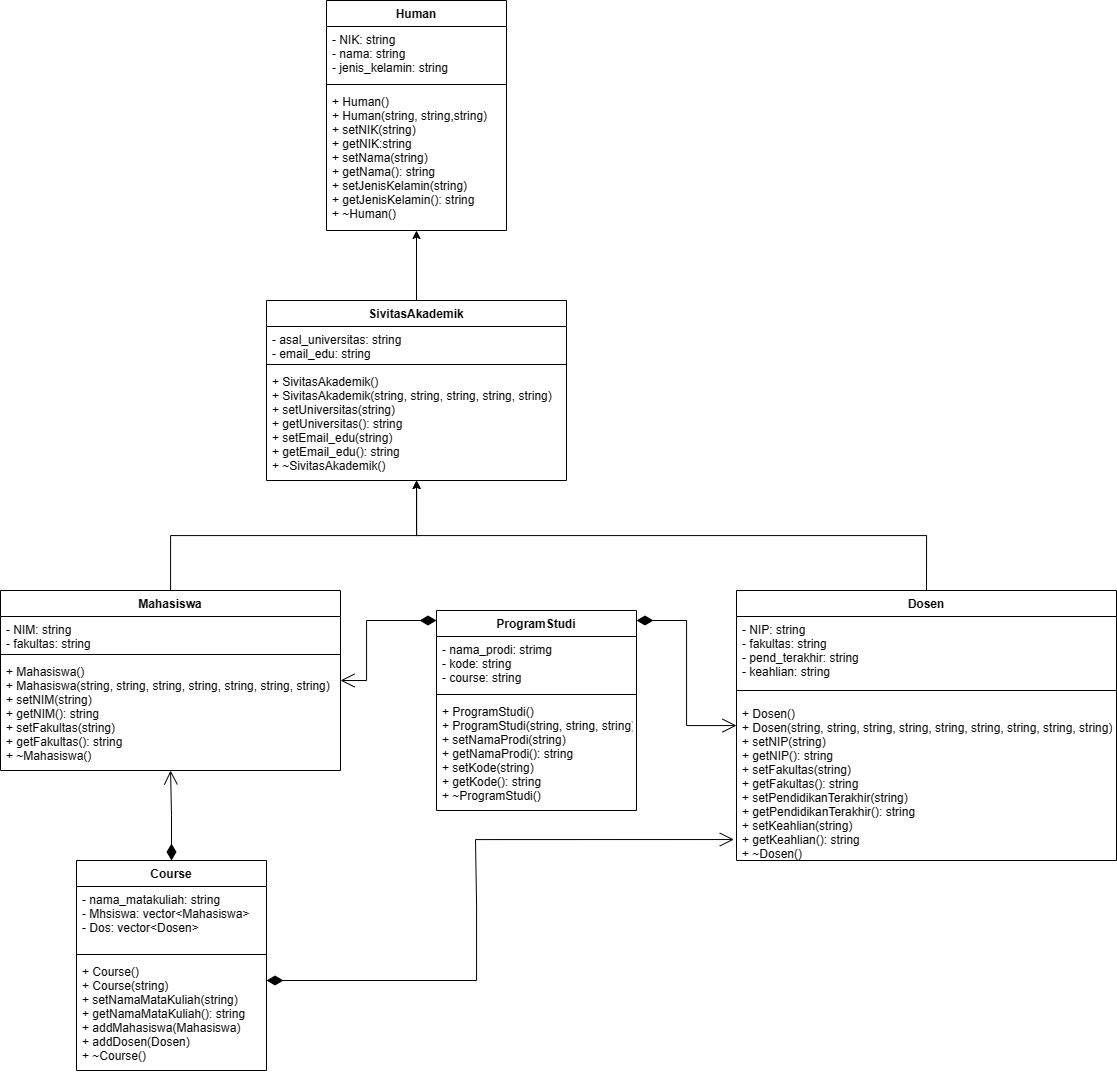

The diagram above was exported from draw.io. Its source (the exported page's mxGraphModel, read from the mxfile embedded in the PNG):
<mxGraphModel dx="1995" dy="946" grid="1" gridSize="10" guides="1" tooltips="1" connect="1" arrows="1" fold="1" page="1" pageScale="1" pageWidth="827" pageHeight="1169" math="0" shadow="0">
  <root>
    <mxCell id="WIyWlLk6GJQsqaUBKTNV-0" />
    <mxCell id="WIyWlLk6GJQsqaUBKTNV-1" parent="WIyWlLk6GJQsqaUBKTNV-0" />
    <mxCell id="I_ZGCiJdOGb3IovJrpP5-37" value="Human" style="swimlane;fontStyle=1;align=center;verticalAlign=top;childLayout=stackLayout;horizontal=1;startSize=26;horizontalStack=0;resizeParent=1;resizeParentMax=0;resizeLast=0;collapsible=1;marginBottom=0;" parent="WIyWlLk6GJQsqaUBKTNV-1" vertex="1">
      <mxGeometry x="740" y="50" width="180" height="230" as="geometry" />
    </mxCell>
    <mxCell id="I_ZGCiJdOGb3IovJrpP5-38" value="- NIK: string&#10;- nama: string&#10;- jenis_kelamin: string&#10;" style="text;strokeColor=none;fillColor=none;align=left;verticalAlign=top;spacingLeft=4;spacingRight=4;overflow=hidden;rotatable=0;points=[[0,0.5],[1,0.5]];portConstraint=eastwest;" parent="I_ZGCiJdOGb3IovJrpP5-37" vertex="1">
      <mxGeometry y="26" width="180" height="54" as="geometry" />
    </mxCell>
    <mxCell id="I_ZGCiJdOGb3IovJrpP5-39" value="" style="line;strokeWidth=1;fillColor=none;align=left;verticalAlign=middle;spacingTop=-1;spacingLeft=3;spacingRight=3;rotatable=0;labelPosition=right;points=[];portConstraint=eastwest;strokeColor=inherit;" parent="I_ZGCiJdOGb3IovJrpP5-37" vertex="1">
      <mxGeometry y="80" width="180" height="8" as="geometry" />
    </mxCell>
    <mxCell id="I_ZGCiJdOGb3IovJrpP5-40" value="+ Human()&#10;+ Human(string, string,string)&#10;+ setNIK(string)&#10;+ getNIK:string&#10;+ setNama(string)&#10;+ getNama(): string&#10;+ setJenisKelamin(string)&#10;+ getJenisKelamin(): string&#10;+ ~Human()" style="text;strokeColor=none;fillColor=none;align=left;verticalAlign=top;spacingLeft=4;spacingRight=4;overflow=hidden;rotatable=0;points=[[0,0.5],[1,0.5]];portConstraint=eastwest;" parent="I_ZGCiJdOGb3IovJrpP5-37" vertex="1">
      <mxGeometry y="88" width="180" height="142" as="geometry" />
    </mxCell>
    <mxCell id="i2tXkNtrtJO3GMdEL6D3-0" style="edgeStyle=orthogonalEdgeStyle;rounded=0;orthogonalLoop=1;jettySize=auto;html=1;exitX=0.5;exitY=0;exitDx=0;exitDy=0;" edge="1" parent="WIyWlLk6GJQsqaUBKTNV-1" source="I_ZGCiJdOGb3IovJrpP5-41" target="I_ZGCiJdOGb3IovJrpP5-37">
      <mxGeometry relative="1" as="geometry" />
    </mxCell>
    <mxCell id="I_ZGCiJdOGb3IovJrpP5-41" value="SivitasAkademik" style="swimlane;fontStyle=1;align=center;verticalAlign=top;childLayout=stackLayout;horizontal=1;startSize=26;horizontalStack=0;resizeParent=1;resizeParentMax=0;resizeLast=0;collapsible=1;marginBottom=0;" parent="WIyWlLk6GJQsqaUBKTNV-1" vertex="1">
      <mxGeometry x="680" y="350" width="300" height="180" as="geometry" />
    </mxCell>
    <mxCell id="I_ZGCiJdOGb3IovJrpP5-42" value="- asal_universitas: string&#10;- email_edu: string&#10;" style="text;strokeColor=none;fillColor=none;align=left;verticalAlign=top;spacingLeft=4;spacingRight=4;overflow=hidden;rotatable=0;points=[[0,0.5],[1,0.5]];portConstraint=eastwest;" parent="I_ZGCiJdOGb3IovJrpP5-41" vertex="1">
      <mxGeometry y="26" width="300" height="34" as="geometry" />
    </mxCell>
    <mxCell id="I_ZGCiJdOGb3IovJrpP5-43" value="" style="line;strokeWidth=1;fillColor=none;align=left;verticalAlign=middle;spacingTop=-1;spacingLeft=3;spacingRight=3;rotatable=0;labelPosition=right;points=[];portConstraint=eastwest;strokeColor=inherit;" parent="I_ZGCiJdOGb3IovJrpP5-41" vertex="1">
      <mxGeometry y="60" width="300" height="8" as="geometry" />
    </mxCell>
    <mxCell id="I_ZGCiJdOGb3IovJrpP5-44" value="+ SivitasAkademik()&#10;+ SivitasAkademik(string, string, string, string, string)&#10;+ setUniversitas(string)&#10;+ getUniversitas(): string&#10;+ setEmail_edu(string)&#10;+ getEmail_edu(): string&#10;+ ~SivitasAkademik()" style="text;strokeColor=none;fillColor=none;align=left;verticalAlign=top;spacingLeft=4;spacingRight=4;overflow=hidden;rotatable=0;points=[[0,0.5],[1,0.5]];portConstraint=eastwest;" parent="I_ZGCiJdOGb3IovJrpP5-41" vertex="1">
      <mxGeometry y="68" width="300" height="112" as="geometry" />
    </mxCell>
    <mxCell id="i2tXkNtrtJO3GMdEL6D3-1" style="edgeStyle=orthogonalEdgeStyle;rounded=0;orthogonalLoop=1;jettySize=auto;html=1;" edge="1" parent="WIyWlLk6GJQsqaUBKTNV-1" source="I_ZGCiJdOGb3IovJrpP5-47" target="I_ZGCiJdOGb3IovJrpP5-41">
      <mxGeometry relative="1" as="geometry" />
    </mxCell>
    <mxCell id="I_ZGCiJdOGb3IovJrpP5-47" value="Mahasiswa" style="swimlane;fontStyle=1;align=center;verticalAlign=top;childLayout=stackLayout;horizontal=1;startSize=26;horizontalStack=0;resizeParent=1;resizeParentMax=0;resizeLast=0;collapsible=1;marginBottom=0;" parent="WIyWlLk6GJQsqaUBKTNV-1" vertex="1">
      <mxGeometry x="414" y="640" width="340" height="180" as="geometry" />
    </mxCell>
    <mxCell id="I_ZGCiJdOGb3IovJrpP5-48" value="- NIM: string&#10;- fakultas: string&#10;" style="text;strokeColor=none;fillColor=none;align=left;verticalAlign=top;spacingLeft=4;spacingRight=4;overflow=hidden;rotatable=0;points=[[0,0.5],[1,0.5]];portConstraint=eastwest;" parent="I_ZGCiJdOGb3IovJrpP5-47" vertex="1">
      <mxGeometry y="26" width="340" height="34" as="geometry" />
    </mxCell>
    <mxCell id="I_ZGCiJdOGb3IovJrpP5-49" value="" style="line;strokeWidth=1;fillColor=none;align=left;verticalAlign=middle;spacingTop=-1;spacingLeft=3;spacingRight=3;rotatable=0;labelPosition=right;points=[];portConstraint=eastwest;strokeColor=inherit;" parent="I_ZGCiJdOGb3IovJrpP5-47" vertex="1">
      <mxGeometry y="60" width="340" height="8" as="geometry" />
    </mxCell>
    <mxCell id="I_ZGCiJdOGb3IovJrpP5-50" value="+ Mahasiswa()&#10;+ Mahasiswa(string, string, string, string, string, string, string)&#10;+ setNIM(string)&#10;+ getNIM(): string&#10;+ setFakultas(string)&#10;+ getFakultas(): string&#10;+ ~Mahasiswa()" style="text;strokeColor=none;fillColor=none;align=left;verticalAlign=top;spacingLeft=4;spacingRight=4;overflow=hidden;rotatable=0;points=[[0,0.5],[1,0.5]];portConstraint=eastwest;" parent="I_ZGCiJdOGb3IovJrpP5-47" vertex="1">
      <mxGeometry y="68" width="340" height="112" as="geometry" />
    </mxCell>
    <mxCell id="i2tXkNtrtJO3GMdEL6D3-2" style="edgeStyle=orthogonalEdgeStyle;rounded=0;orthogonalLoop=1;jettySize=auto;html=1;exitX=0.5;exitY=0;exitDx=0;exitDy=0;" edge="1" parent="WIyWlLk6GJQsqaUBKTNV-1" source="I_ZGCiJdOGb3IovJrpP5-51" target="I_ZGCiJdOGb3IovJrpP5-41">
      <mxGeometry relative="1" as="geometry" />
    </mxCell>
    <mxCell id="I_ZGCiJdOGb3IovJrpP5-51" value="Dosen" style="swimlane;fontStyle=1;align=center;verticalAlign=top;childLayout=stackLayout;horizontal=1;startSize=26;horizontalStack=0;resizeParent=1;resizeParentMax=0;resizeLast=0;collapsible=1;marginBottom=0;" parent="WIyWlLk6GJQsqaUBKTNV-1" vertex="1">
      <mxGeometry x="1150" y="640" width="380" height="270" as="geometry" />
    </mxCell>
    <mxCell id="I_ZGCiJdOGb3IovJrpP5-52" value="- NIP: string&#10;- fakultas: string&#10;- pend_terakhir: string&#10;- keahlian: string&#10;" style="text;strokeColor=none;fillColor=none;align=left;verticalAlign=top;spacingLeft=4;spacingRight=4;overflow=hidden;rotatable=0;points=[[0,0.5],[1,0.5]];portConstraint=eastwest;" parent="I_ZGCiJdOGb3IovJrpP5-51" vertex="1">
      <mxGeometry y="26" width="380" height="64" as="geometry" />
    </mxCell>
    <mxCell id="I_ZGCiJdOGb3IovJrpP5-53" value="" style="line;strokeWidth=1;fillColor=none;align=left;verticalAlign=middle;spacingTop=-1;spacingLeft=3;spacingRight=3;rotatable=0;labelPosition=right;points=[];portConstraint=eastwest;strokeColor=inherit;" parent="I_ZGCiJdOGb3IovJrpP5-51" vertex="1">
      <mxGeometry y="90" width="380" height="20" as="geometry" />
    </mxCell>
    <mxCell id="I_ZGCiJdOGb3IovJrpP5-54" value="+ Dosen()&#10;+ Dosen(string, string, string, string, string, string, string, string, string)&#10;+ setNIP(string)&#10;+ getNIP(): string&#10;+ setFakultas(string)&#10;+ getFakultas(): string&#10;+ setPendidikanTerakhir(string)&#10;+ getPendidikanTerakhir(): string&#10;+ setKeahlian(string)&#10;+ getKeahlian(): string&#10;+ ~Dosen()" style="text;strokeColor=none;fillColor=none;align=left;verticalAlign=top;spacingLeft=4;spacingRight=4;overflow=hidden;rotatable=0;points=[[0,0.5],[1,0.5]];portConstraint=eastwest;" parent="I_ZGCiJdOGb3IovJrpP5-51" vertex="1">
      <mxGeometry y="110" width="380" height="160" as="geometry" />
    </mxCell>
    <mxCell id="I_ZGCiJdOGb3IovJrpP5-57" value="Course" style="swimlane;fontStyle=1;align=center;verticalAlign=top;childLayout=stackLayout;horizontal=1;startSize=26;horizontalStack=0;resizeParent=1;resizeParentMax=0;resizeLast=0;collapsible=1;marginBottom=0;" parent="WIyWlLk6GJQsqaUBKTNV-1" vertex="1">
      <mxGeometry x="490" y="910" width="190" height="210" as="geometry" />
    </mxCell>
    <mxCell id="I_ZGCiJdOGb3IovJrpP5-58" value="- nama_matakuliah: string&#10;- Mhsiswa: vector&lt;Mahasiswa&gt;&#10;- Dos: vector&lt;Dosen&gt;" style="text;strokeColor=none;fillColor=none;align=left;verticalAlign=top;spacingLeft=4;spacingRight=4;overflow=hidden;rotatable=0;points=[[0,0.5],[1,0.5]];portConstraint=eastwest;" parent="I_ZGCiJdOGb3IovJrpP5-57" vertex="1">
      <mxGeometry y="26" width="190" height="64" as="geometry" />
    </mxCell>
    <mxCell id="I_ZGCiJdOGb3IovJrpP5-59" value="" style="line;strokeWidth=1;fillColor=none;align=left;verticalAlign=middle;spacingTop=-1;spacingLeft=3;spacingRight=3;rotatable=0;labelPosition=right;points=[];portConstraint=eastwest;strokeColor=inherit;" parent="I_ZGCiJdOGb3IovJrpP5-57" vertex="1">
      <mxGeometry y="90" width="190" height="8" as="geometry" />
    </mxCell>
    <mxCell id="I_ZGCiJdOGb3IovJrpP5-60" value="+ Course()&#10;+ Course(string)&#10;+ setNamaMataKuliah(string)&#10;+ getNamaMataKuliah(): string&#10;+ addMahasiswa(Mahasiswa)&#10;+ addDosen(Dosen)&#10;+ ~Course()" style="text;strokeColor=none;fillColor=none;align=left;verticalAlign=top;spacingLeft=4;spacingRight=4;overflow=hidden;rotatable=0;points=[[0,0.5],[1,0.5]];portConstraint=eastwest;" parent="I_ZGCiJdOGb3IovJrpP5-57" vertex="1">
      <mxGeometry y="98" width="190" height="112" as="geometry" />
    </mxCell>
    <mxCell id="I_ZGCiJdOGb3IovJrpP5-61" value="ProgramStudi" style="swimlane;fontStyle=1;align=center;verticalAlign=top;childLayout=stackLayout;horizontal=1;startSize=26;horizontalStack=0;resizeParent=1;resizeParentMax=0;resizeLast=0;collapsible=1;marginBottom=0;" parent="WIyWlLk6GJQsqaUBKTNV-1" vertex="1">
      <mxGeometry x="850" y="660" width="200" height="200" as="geometry" />
    </mxCell>
    <mxCell id="I_ZGCiJdOGb3IovJrpP5-62" value="- nama_prodi: strimg&#10;- kode: string&#10;- course: string&#10;" style="text;strokeColor=none;fillColor=none;align=left;verticalAlign=top;spacingLeft=4;spacingRight=4;overflow=hidden;rotatable=0;points=[[0,0.5],[1,0.5]];portConstraint=eastwest;" parent="I_ZGCiJdOGb3IovJrpP5-61" vertex="1">
      <mxGeometry y="26" width="200" height="54" as="geometry" />
    </mxCell>
    <mxCell id="I_ZGCiJdOGb3IovJrpP5-63" value="" style="line;strokeWidth=1;fillColor=none;align=left;verticalAlign=middle;spacingTop=-1;spacingLeft=3;spacingRight=3;rotatable=0;labelPosition=right;points=[];portConstraint=eastwest;strokeColor=inherit;" parent="I_ZGCiJdOGb3IovJrpP5-61" vertex="1">
      <mxGeometry y="80" width="200" height="8" as="geometry" />
    </mxCell>
    <mxCell id="I_ZGCiJdOGb3IovJrpP5-64" value="+ ProgramStudi()&#10;+ ProgramStudi(string, string, string)&#10;+ setNamaProdi(string)&#10;+ getNamaProdi(): string&#10;+ setKode(string)&#10;+ getKode(): string&#10;+ ~ProgramStudi()" style="text;strokeColor=none;fillColor=none;align=left;verticalAlign=top;spacingLeft=4;spacingRight=4;overflow=hidden;rotatable=0;points=[[0,0.5],[1,0.5]];portConstraint=eastwest;" parent="I_ZGCiJdOGb3IovJrpP5-61" vertex="1">
      <mxGeometry y="88" width="200" height="112" as="geometry" />
    </mxCell>
    <mxCell id="i2tXkNtrtJO3GMdEL6D3-7" value="" style="endArrow=open;html=1;endSize=12;startArrow=diamondThin;startSize=14;startFill=1;edgeStyle=orthogonalEdgeStyle;align=left;verticalAlign=bottom;rounded=0;" edge="1" parent="WIyWlLk6GJQsqaUBKTNV-1" source="I_ZGCiJdOGb3IovJrpP5-57" target="I_ZGCiJdOGb3IovJrpP5-47">
      <mxGeometry x="-1" y="3" relative="1" as="geometry">
        <mxPoint x="480" y="880" as="sourcePoint" />
        <mxPoint x="640" y="880" as="targetPoint" />
      </mxGeometry>
    </mxCell>
    <mxCell id="i2tXkNtrtJO3GMdEL6D3-8" value="" style="endArrow=open;html=1;endSize=12;startArrow=diamondThin;startSize=14;startFill=1;edgeStyle=orthogonalEdgeStyle;align=left;verticalAlign=bottom;rounded=0;entryX=-0.007;entryY=0.869;entryDx=0;entryDy=0;entryPerimeter=0;" edge="1" parent="WIyWlLk6GJQsqaUBKTNV-1" source="I_ZGCiJdOGb3IovJrpP5-57" target="I_ZGCiJdOGb3IovJrpP5-54">
      <mxGeometry x="-1" y="3" relative="1" as="geometry">
        <mxPoint x="890" y="1000" as="sourcePoint" />
        <mxPoint x="1140" y="890" as="targetPoint" />
        <Array as="points">
          <mxPoint x="890" y="1030" />
          <mxPoint x="890" y="955" />
          <mxPoint x="889" y="889" />
        </Array>
      </mxGeometry>
    </mxCell>
    <mxCell id="i2tXkNtrtJO3GMdEL6D3-9" value="" style="endArrow=open;html=1;endSize=12;startArrow=diamondThin;startSize=14;startFill=1;edgeStyle=orthogonalEdgeStyle;align=left;verticalAlign=bottom;rounded=0;" edge="1" parent="WIyWlLk6GJQsqaUBKTNV-1" source="I_ZGCiJdOGb3IovJrpP5-61" target="I_ZGCiJdOGb3IovJrpP5-47">
      <mxGeometry x="-1" y="3" relative="1" as="geometry">
        <mxPoint x="790" y="775" as="sourcePoint" />
        <mxPoint x="789" y="685" as="targetPoint" />
        <Array as="points">
          <mxPoint x="780" y="670" />
          <mxPoint x="780" y="730" />
        </Array>
      </mxGeometry>
    </mxCell>
    <mxCell id="i2tXkNtrtJO3GMdEL6D3-10" value="" style="endArrow=open;html=1;endSize=12;startArrow=diamondThin;startSize=14;startFill=1;edgeStyle=orthogonalEdgeStyle;align=left;verticalAlign=bottom;rounded=0;" edge="1" parent="WIyWlLk6GJQsqaUBKTNV-1" source="I_ZGCiJdOGb3IovJrpP5-61" target="I_ZGCiJdOGb3IovJrpP5-51">
      <mxGeometry x="-1" y="3" relative="1" as="geometry">
        <mxPoint x="1110" y="770" as="sourcePoint" />
        <mxPoint x="1109" y="680" as="targetPoint" />
        <Array as="points">
          <mxPoint x="1100" y="670" />
          <mxPoint x="1100" y="775" />
        </Array>
      </mxGeometry>
    </mxCell>
  </root>
</mxGraphModel>